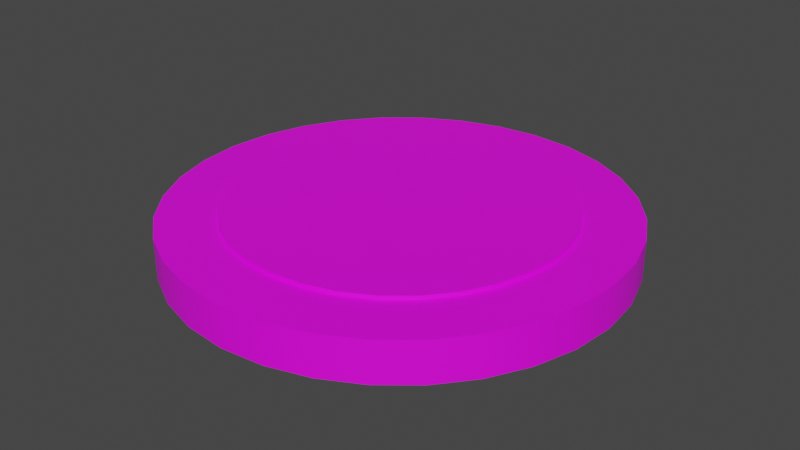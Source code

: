 # Source: button_yellow_pushed.blend  (saved by Blender 4.2.66; exported with 4.5.12 LTS)
import bpy
from mathutils import Matrix  # noqa: F401  (used for matrix-valued properties, if any)

bpy.ops.wm.read_factory_settings(use_empty=True)
scene = bpy.context.scene
scene.name = 'Scene'

# ---- collections
col_collection = bpy.data.collections.new('Collection'); scene.collection.children.link(col_collection)

# ---- images (referenced by path relative to the original .blend; pixels are not part of the script)
import os
ASSET_DIR = os.environ.get("B2B_ASSET_DIR", "")  # directory of the original .blend (textures are referenced by path, not embedded)
HERE = os.path.dirname(os.path.abspath(__file__))  # packed textures are extracted next to this script under _unpacked/

def load_image(name, relpath, width, height, colorspace="sRGB"):
    """Load a texture the original file referenced (path relative to the .blend, or extracted next to this script)."""
    p = next((c for c in (os.path.join(HERE, relpath), os.path.join(ASSET_DIR, relpath)) if relpath and os.path.exists(c)), "")
    if p:
        img = bpy.data.images.load(p, check_existing=True)
        img.name = name
    else:  # same state as the original file: an image datablock whose file is absent (Cycles renders it pink)
        img = bpy.data.images.new(name, width, height)
        img.source = "FILE"
        img.filepath = "//" + (relpath or name)
    img.colorspace_settings.name = colorspace
    return img
img_carry_vault_tex_png = load_image('carry_vault_tex.png', 'carry_vault_tex.png', 1024, 1024, 'sRGB')

# ---- materials (node trees are filled in below, after node groups)
mat_carry_vault_material = bpy.data.materials.new('carry_vault_material')
mat_carry_vault_material.use_transparent_shadow = False

# ---- material node trees
mat_carry_vault_material.use_nodes = True; mat_carry_vault_material.node_tree.nodes.clear()
_N = mat_carry_vault_material.node_tree.nodes; _L = mat_carry_vault_material.node_tree.links
n0 = _N.new('ShaderNodeBsdfPrincipled'); n0.name = 'Principled BSDF'; n0.location = (10, 300)
n0.distribution = 'GGX'
n0.subsurface_method = 'RANDOM_WALK_SKIN'
n0.inputs[3].default_value = 1.45
n0.inputs[27].default_value = (0.0, 0.0, 0.0, 1.0)
n0.inputs[28].default_value = 1.0
n1 = _N.new('ShaderNodeOutputMaterial'); n1.name = 'Material Output'; n1.location = (300, 300)
n2 = _N.new('ShaderNodeTexImage'); n2.name = '画像テクスチャ'; n2.location = (-280, 275)
n2.image = img_carry_vault_tex_png
_L.new(n0.outputs[0], n1.inputs[0])
_L.new(n2.outputs[0], n0.inputs[0])
n1.is_active_output = True

# ---- world
world_world = bpy.data.worlds.new('World'); scene.world = world_world
world_world.use_nodes = True; world_world.node_tree.nodes.clear()
_N = world_world.node_tree.nodes; _L = world_world.node_tree.links
n0 = _N.new('ShaderNodeOutputWorld'); n0.name = 'World Output'; n0.location = (300, 300)
n1 = _N.new('ShaderNodeBackground'); n1.name = 'Background'; n1.location = (10, 300)
n1.inputs[0].default_value = (0.05088, 0.05088, 0.05088, 1.0)
_L.new(n1.outputs[0], n0.inputs[0])
n0.is_active_output = True
world_world.color = (0.05088, 0.05088, 0.05088)
world_world.use_sun_shadow = False
world_world.sun_shadow_jitter_overblur = 0.0

# ---- meshes
me_x = bpy.data.meshes.new('円')
me_x.from_pydata([(0.0, 0.5, 0.0), (-0.09755, 0.4904, 0.0), (-0.1913, 0.4619, 0.0), (-0.2778, 0.4157, 0.0), (-0.3536, 0.3536, 0.0), (-0.4157, 0.2778, 0.0), (-0.4619, 0.1913, 0.0), (-0.4904, 0.09755, 0.0), (-0.5, -2.186e-08, 0.0), (-0.4904, -0.09755, 0.0), (-0.4619, -0.1913, 0.0), (-0.4157, -0.2778, 0.0), (-0.3536, -0.3536, 0.0), (-0.2778, -0.4157, 0.0), (-0.1913, -0.4619, 0.0), (-0.09755, -0.4904, 0.0), (4.371e-08, -0.5, 0.0), (0.09755, -0.4904, 0.0), (0.1913, -0.4619, 0.0), (0.2778, -0.4157, 0.0), (0.3536, -0.3536, 0.0), (0.4157, -0.2778, 0.0), (0.4619, -0.1913, 0.0), (0.4904, -0.09755, 0.0), (0.5, 5.962e-09, 0.0), (0.4904, 0.09755, 0.0), (0.4619, 0.1913, 0.0), (0.4157, 0.2778, 0.0), (0.3536, 0.3536, 0.0), (0.2778, 0.4157, 0.0), (0.1913, 0.4619, 0.0), (0.09755, 0.4904, 0.0), (1.638e-08, 0.3713, 0.09115), (-0.07243, 0.3641, 0.09115), (-0.1421, 0.343, 0.09115), (-0.2063, 0.3087, 0.09115), (-0.2625, 0.2625, 0.09115), (-0.3087, 0.2063, 0.09115), (-0.343, 0.1421, 0.09115), (-0.3641, 0.07243, 0.09115), (-0.3713, -1.8e-08, 0.09115), (-0.3641, -0.07243, 0.09115), (-0.343, -0.1421, 0.09115), (-0.3087, -0.2063, 0.09115), (-0.2625, -0.2625, 0.09115), (-0.2063, -0.3087, 0.09115), (-0.1421, -0.343, 0.09115), (-0.07243, -0.3641, 0.09115), (3.6e-08, -0.3713, 0.09115), (0.07243, -0.3641, 0.09115), (0.1421, -0.343, 0.09115), (0.2063, -0.3087, 0.09115), (0.2625, -0.2625, 0.09115), (0.3087, -0.2063, 0.09115), (0.343, -0.1421, 0.09115), (0.3641, -0.07243, 0.09115), (0.3713, 5.962e-09, 0.09115), (0.3641, 0.07243, 0.09115), (0.343, 0.1421, 0.09115), (0.3087, 0.2063, 0.09115), (0.2625, 0.2625, 0.09115), (0.2063, 0.3087, 0.09115), (0.1421, 0.343, 0.09115), (0.07243, 0.3641, 0.09115), (-0.09755, 0.4904, 0.09115), (0.0, 0.5, 0.09115), (-0.1913, 0.4619, 0.09115), (-0.2778, 0.4157, 0.09115), (-0.3536, 0.3536, 0.09115), (-0.4157, 0.2778, 0.09115), (-0.4619, 0.1913, 0.09115), (-0.4904, 0.09755, 0.09115), (-0.5, -2.186e-08, 0.09115), (-0.4904, -0.09755, 0.09115), (-0.4619, -0.1913, 0.09115), (-0.4157, -0.2778, 0.09115), (-0.3536, -0.3536, 0.09115), (-0.2778, -0.4157, 0.09115), (-0.1913, -0.4619, 0.09115), (-0.09755, -0.4904, 0.09115), (4.371e-08, -0.5, 0.09115), (0.09755, -0.4904, 0.09115), (0.1913, -0.4619, 0.09115), (0.2778, -0.4157, 0.09115), (0.3536, -0.3536, 0.09115), (0.4157, -0.2778, 0.09115), (0.4619, -0.1913, 0.09115), (0.4904, -0.09755, 0.09115), (0.5, 5.962e-09, 0.09115), (0.4904, 0.09755, 0.09115), (0.4619, 0.1913, 0.09115), (0.4157, 0.2778, 0.09115), (0.3536, 0.3536, 0.09115), (0.2778, 0.4157, 0.09115), (0.1913, 0.4619, 0.09115), (0.09755, 0.4904, 0.09115), (1.789e-08, 0.3713, 0.09988), (-0.07243, 0.3641, 0.09988), (-0.1421, 0.343, 0.09988), (-0.2063, 0.3087, 0.09988), (-0.2625, 0.2625, 0.09988), (-0.3087, 0.2063, 0.09988), (-0.343, 0.1421, 0.09988), (-0.3641, 0.07243, 0.09988), (-0.3713, -1.8e-08, 0.09988), (-0.3641, -0.07243, 0.09988), (-0.343, -0.1421, 0.09988), (-0.3087, -0.2063, 0.09988), (-0.2625, -0.2625, 0.09988), (-0.2063, -0.3087, 0.09988), (-0.1421, -0.343, 0.09988), (-0.07243, -0.3641, 0.09988), (3.751e-08, -0.3713, 0.09988), (0.07243, -0.3641, 0.09988), (0.1421, -0.343, 0.09988), (0.2063, -0.3087, 0.09988), (0.2625, -0.2625, 0.09988), (0.3087, -0.2063, 0.09988), (0.343, -0.1421, 0.09988), (0.3641, -0.07243, 0.09988), (0.3713, 5.962e-09, 0.09988), (0.3641, 0.07243, 0.09988), (0.343, 0.1421, 0.09988), (0.3087, 0.2063, 0.09988), (0.2625, 0.2625, 0.09988), (0.2063, 0.3087, 0.09988), (0.1421, 0.343, 0.09988), (0.07243, 0.3641, 0.09988), (7.757e-09, 7.997e-09, 0.09988), (1.247e-08, 0.0, 0.0)], [], [(55, 56, 120, 119), (10, 11, 75, 74), (24, 25, 89, 88), (11, 12, 76, 75), (25, 26, 90, 89), (12, 13, 77, 76), (26, 27, 91, 90), (13, 14, 78, 77), (0, 1, 64, 65), (27, 28, 92, 91), (14, 15, 79, 78), (1, 2, 66, 64), (28, 29, 93, 92), (15, 16, 80, 79), (2, 3, 67, 66), (29, 30, 94, 93), (16, 17, 81, 80), (3, 4, 68, 67), (30, 31, 95, 94), (17, 18, 82, 81), (4, 5, 69, 68), (31, 0, 65, 95), (18, 19, 83, 82), (5, 6, 70, 69), (19, 20, 84, 83), (6, 7, 71, 70), (20, 21, 85, 84), (7, 8, 72, 71), (21, 22, 86, 85), (8, 9, 73, 72), (22, 23, 87, 86), (9, 10, 74, 73), (23, 24, 88, 87), (33, 32, 65, 64), (34, 33, 64, 66), (35, 34, 66, 67), (36, 35, 67, 68), (37, 36, 68, 69), (38, 37, 69, 70), (39, 38, 70, 71), (40, 39, 71, 72), (41, 40, 72, 73), (42, 41, 73, 74), (43, 42, 74, 75), (44, 43, 75, 76), (45, 44, 76, 77), (46, 45, 77, 78), (47, 46, 78, 79), (48, 47, 79, 80), (49, 48, 80, 81), (50, 49, 81, 82), (51, 50, 82, 83), (52, 51, 83, 84), (53, 52, 84, 85), (54, 53, 85, 86), (55, 54, 86, 87), (56, 55, 87, 88), (57, 56, 88, 89), (58, 57, 89, 90), (59, 58, 90, 91), (60, 59, 91, 92), (61, 60, 92, 93), (62, 61, 93, 94), (63, 62, 94, 95), (32, 63, 95, 65), (1, 0, 129), (42, 43, 107, 106), (56, 57, 121, 120), (43, 44, 108, 107), (57, 58, 122, 121), (44, 45, 109, 108), (58, 59, 123, 122), (45, 46, 110, 109), (32, 33, 97, 96), (59, 60, 124, 123), (46, 47, 111, 110), (33, 34, 98, 97), (60, 61, 125, 124), (47, 48, 112, 111), (34, 35, 99, 98), (61, 62, 126, 125), (48, 49, 113, 112), (35, 36, 100, 99), (62, 63, 127, 126), (49, 50, 114, 113), (36, 37, 101, 100), (63, 32, 96, 127), (50, 51, 115, 114), (37, 38, 102, 101), (51, 52, 116, 115), (38, 39, 103, 102), (52, 53, 117, 116), (39, 40, 104, 103), (53, 54, 118, 117), (40, 41, 105, 104), (54, 55, 119, 118), (41, 42, 106, 105), (97, 98, 128), (98, 99, 128), (99, 100, 128), (100, 101, 128), (101, 102, 128), (102, 103, 128), (103, 104, 128), (104, 105, 128), (105, 106, 128), (106, 107, 128), (107, 108, 128), (108, 109, 128), (109, 110, 128), (110, 111, 128), (111, 112, 128), (112, 113, 128), (113, 114, 128), (114, 115, 128), (115, 116, 128), (116, 117, 128), (117, 118, 128), (118, 119, 128), (119, 120, 128), (120, 121, 128), (121, 122, 128), (122, 123, 128), (123, 124, 128), (124, 125, 128), (125, 126, 128), (126, 127, 128), (127, 96, 128), (96, 97, 128), (0, 31, 129), (31, 30, 129), (30, 29, 129), (29, 28, 129), (28, 27, 129), (27, 26, 129), (26, 25, 129), (25, 24, 129), (24, 23, 129), (23, 22, 129), (22, 21, 129), (21, 20, 129), (20, 19, 129), (19, 18, 129), (18, 17, 129), (17, 16, 129), (16, 15, 129), (15, 14, 129), (14, 13, 129), (13, 12, 129), (12, 11, 129), (11, 10, 129), (10, 9, 129), (9, 8, 129), (8, 7, 129), (7, 6, 129), (6, 5, 129), (5, 4, 129), (4, 3, 129), (3, 2, 129), (2, 1, 129)])
me_x.polygons.foreach_set('use_smooth', [True] * 160)
_k = set([(0, 1), (0, 31), (1, 2), (2, 3), (3, 4), (4, 5), (5, 6), (6, 7), (7, 8), (8, 9), (9, 10), (10, 11), (11, 12), (12, 13), (13, 14), (14, 15), (15, 16), (16, 17), (17, 18), (18, 19), (19, 20), (20, 21), (21, 22), (22, 23), (23, 24), (24, 25), (25, 26), (26, 27), (27, 28), (28, 29), (29, 30), (30, 31), (32, 33), (32, 63), (33, 34), (34, 35), (35, 36), (36, 37), (37, 38), (38, 39), (39, 40), (40, 41), (41, 42), (42, 43), (43, 44), (44, 45), (45, 46), (46, 47), (47, 48), (48, 49), (49, 50), (50, 51), (51, 52), (52, 53), (53, 54), (54, 55), (55, 56), (56, 57), (57, 58), (58, 59), (59, 60), (60, 61), (61, 62), (62, 63), (64, 65), (64, 66), (65, 95), (66, 67), (67, 68), (68, 69), (69, 70), (70, 71), (71, 72), (72, 73), (73, 74), (74, 75), (75, 76), (76, 77), (77, 78), (78, 79), (79, 80), (80, 81), (81, 82), (82, 83), (83, 84), (84, 85), (85, 86), (86, 87), (87, 88), (88, 89), (89, 90), (90, 91), (91, 92), (92, 93), (93, 94), (94, 95), (96, 97), (96, 127), (97, 98), (98, 99), (99, 100), (100, 101), (101, 102), (102, 103), (103, 104), (104, 105), (105, 106), (106, 107), (107, 108), (108, 109), (109, 110), (110, 111), (111, 112), (112, 113), (113, 114), (114, 115), (115, 116), (116, 117), (117, 118), (118, 119), (119, 120), (120, 121), (121, 122), (122, 123), (123, 124), (124, 125), (125, 126), (126, 127)])
me_x.attributes.new('sharp_edge', 'BOOLEAN', 'EDGE').data.foreach_set('value', [ (min(e.vertices), max(e.vertices)) in _k for e in me_x.edges])
_uv = me_x.uv_layers.new(name='UVマップ')
_uv.uv.foreach_set('vector', [0.04165, 0.7301, 0.04065, 0.7316, 0.04048, 0.7315, 0.04146, 0.73, 0.02432, 0.8995, 0.02262, 0.9004, 0.02156, 0.8988, 0.02353, 0.8978, 0.02381, 0.9202, 0.02552, 0.9208, 0.0251, 0.9226, 0.0231, 0.9219, 0.02262, 0.9004, 0.02109, 0.9016, 0.01978, 0.9001, 0.02156, 0.8988, 0.02552, 0.9208, 0.0273, 0.9211, 0.02716, 0.9229, 0.0251, 0.9226, 0.02109, 0.9016, 0.01977, 0.9029, 0.01825, 0.9017, 0.01978, 0.9001, 0.0273, 0.9211, 0.02909, 0.9211, 0.02924, 0.9229, 0.02716, 0.9229, 0.01977, 0.9029, 0.0187, 0.9045, 0.01702, 0.9036, 0.01825, 0.9017, 0.0373, 0.9174, 0.03882, 0.9159, 0.04032, 0.9175, 0.03855, 0.9189, 0.02909, 0.9211, 0.03086, 0.9209, 0.03127, 0.9226, 0.02924, 0.9229, 0.0187, 0.9045, 0.01791, 0.9062, 0.0161, 0.9056, 0.01702, 0.9036, 0.03882, 0.9159, 0.04046, 0.9139, 0.04234, 0.9158, 0.04032, 0.9175, 0.03086, 0.9209, 0.03257, 0.9204, 0.03322, 0.922, 0.03127, 0.9226, 0.01791, 0.9062, 0.01742, 0.908, 0.01554, 0.9077, 0.0161, 0.9056, 0.04053, 0.9038, 0.03833, 0.9019, 0.03966, 0.8996, 0.04258, 0.9012, 0.03257, 0.9204, 0.03421, 0.9196, 0.03508, 0.9212, 0.03322, 0.922, 0.01742, 0.908, 0.01724, 0.9099, 0.01534, 0.9099, 0.01554, 0.9077, 0.03833, 0.9019, 0.03621, 0.9005, 0.03717, 0.8984, 0.03966, 0.8996, 0.03421, 0.9196, 0.03578, 0.9186, 0.03684, 0.9201, 0.03508, 0.9212, 0.01724, 0.9099, 0.01737, 0.9118, 0.01551, 0.9121, 0.01534, 0.9099, 0.03621, 0.9005, 0.03414, 0.8996, 0.03481, 0.8975, 0.03717, 0.8984, 0.03578, 0.9186, 0.0373, 0.9174, 0.03855, 0.9189, 0.03684, 0.9201, 0.01737, 0.9118, 0.01781, 0.9136, 0.01603, 0.9142, 0.01551, 0.9121, 0.03414, 0.8996, 0.0321, 0.899, 0.03248, 0.8969, 0.03481, 0.8975, 0.01781, 0.9136, 0.01854, 0.9153, 0.0169, 0.9162, 0.01603, 0.9142, 0.0321, 0.899, 0.03008, 0.8986, 0.03017, 0.8966, 0.03248, 0.8969, 0.01854, 0.9153, 0.01954, 0.9168, 0.01808, 0.918, 0.0169, 0.9162, 0.03008, 0.8986, 0.02809, 0.8986, 0.02789, 0.8967, 0.03017, 0.8966, 0.01954, 0.9168, 0.02078, 0.9182, 0.01954, 0.9196, 0.01808, 0.918, 0.02809, 0.8986, 0.02616, 0.8989, 0.02566, 0.897, 0.02789, 0.8967, 0.02078, 0.9182, 0.02222, 0.9193, 0.02123, 0.9209, 0.01954, 0.9196, 0.02616, 0.8989, 0.02432, 0.8995, 0.02353, 0.8978, 0.02566, 0.897, 0.02222, 0.9193, 0.02381, 0.9202, 0.0231, 0.9219, 0.02123, 0.9209, 0.04226, 0.9203, 0.04052, 0.9217, 0.03855, 0.9189, 0.04032, 0.9175, 0.04405, 0.9192, 0.04226, 0.9203, 0.04032, 0.9175, 0.04234, 0.9158, 0.04135, 0.8953, 0.04405, 0.8963, 0.04258, 0.9012, 0.03966, 0.8996, 0.03872, 0.8943, 0.04135, 0.8953, 0.03966, 0.8996, 0.03717, 0.8984, 0.03605, 0.8934, 0.03872, 0.8943, 0.03717, 0.8984, 0.03481, 0.8975, 0.03331, 0.8928, 0.03605, 0.8934, 0.03481, 0.8975, 0.03248, 0.8969, 0.03049, 0.8924, 0.03331, 0.8928, 0.03248, 0.8969, 0.03017, 0.8966, 0.02762, 0.8925, 0.03049, 0.8924, 0.03017, 0.8966, 0.02789, 0.8967, 0.02476, 0.8929, 0.02762, 0.8925, 0.02789, 0.8967, 0.02566, 0.897, 0.022, 0.8938, 0.02476, 0.8929, 0.02566, 0.897, 0.02353, 0.8978, 0.01941, 0.8952, 0.022, 0.8938, 0.02353, 0.8978, 0.02156, 0.8988, 0.01707, 0.8969, 0.01941, 0.8952, 0.02156, 0.8988, 0.01978, 0.9001, 0.01505, 0.899, 0.01707, 0.8969, 0.01978, 0.9001, 0.01825, 0.9017, 0.01341, 0.9014, 0.01505, 0.899, 0.01825, 0.9017, 0.01702, 0.9036, 0.01219, 0.9041, 0.01341, 0.9014, 0.01702, 0.9036, 0.0161, 0.9056, 0.01144, 0.9069, 0.01219, 0.9041, 0.0161, 0.9056, 0.01554, 0.9077, 0.01116, 0.9097, 0.01144, 0.9069, 0.01554, 0.9077, 0.01534, 0.9099, 0.01137, 0.9126, 0.01116, 0.9097, 0.01534, 0.9099, 0.01551, 0.9121, 0.01206, 0.9154, 0.01137, 0.9126, 0.01551, 0.9121, 0.01603, 0.9142, 0.0132, 0.918, 0.01206, 0.9154, 0.01603, 0.9142, 0.0169, 0.9162, 0.01477, 0.9204, 0.0132, 0.918, 0.0169, 0.9162, 0.01808, 0.918, 0.0167, 0.9225, 0.01477, 0.9204, 0.01808, 0.918, 0.01954, 0.9196, 0.01893, 0.9242, 0.0167, 0.9225, 0.01954, 0.9196, 0.02123, 0.9209, 0.02141, 0.9255, 0.01893, 0.9242, 0.02123, 0.9209, 0.0231, 0.9219, 0.02404, 0.9264, 0.02141, 0.9255, 0.0231, 0.9219, 0.0251, 0.9226, 0.02674, 0.9268, 0.02404, 0.9264, 0.0251, 0.9226, 0.02716, 0.9229, 0.02943, 0.9268, 0.02674, 0.9268, 0.02716, 0.9229, 0.02924, 0.9229, 0.03203, 0.9263, 0.02943, 0.9268, 0.02924, 0.9229, 0.03127, 0.9226, 0.03446, 0.9255, 0.03203, 0.9263, 0.03127, 0.9226, 0.03322, 0.922, 0.03668, 0.9244, 0.03446, 0.9255, 0.03322, 0.922, 0.03508, 0.9212, 0.03869, 0.9231, 0.03668, 0.9244, 0.03508, 0.9212, 0.03684, 0.9201, 0.04052, 0.9217, 0.03869, 0.9231, 0.03684, 0.9201, 0.03855, 0.9189, 0.03882, 0.9159, 0.0373, 0.9174, 0.0284, 0.9103, 0.02916, 0.7172, 0.03085, 0.7166, 0.03091, 0.7168, 0.02925, 0.7174, 0.04065, 0.7316, 0.03937, 0.733, 0.03923, 0.7328, 0.04048, 0.7315, 0.03085, 0.7166, 0.03264, 0.7163, 0.03266, 0.7165, 0.03091, 0.7168, 0.03937, 0.733, 0.03787, 0.734, 0.03776, 0.7338, 0.03923, 0.7328, 0.03264, 0.7163, 0.03445, 0.7163, 0.03443, 0.7166, 0.03266, 0.7165, 0.03787, 0.734, 0.03618, 0.7347, 0.03612, 0.7345, 0.03776, 0.7338, 0.03445, 0.7163, 0.03623, 0.7167, 0.03616, 0.7169, 0.03443, 0.7166, 0.02744, 0.7333, 0.02606, 0.732, 0.02622, 0.7319, 0.02757, 0.7331, 0.03618, 0.7347, 0.03439, 0.7351, 0.03436, 0.7349, 0.03612, 0.7345, 0.03623, 0.7167, 0.03789, 0.7175, 0.03779, 0.7177, 0.03616, 0.7169, 0.02606, 0.732, 0.02485, 0.7306, 0.02503, 0.7304, 0.02622, 0.7319, 0.03439, 0.7351, 0.03256, 0.7352, 0.03257, 0.735, 0.03436, 0.7349, 0.03789, 0.7175, 0.03939, 0.7185, 0.03925, 0.7187, 0.03779, 0.7177, 0.02459, 0.7296, 0.02413, 0.7278, 0.02434, 0.7278, 0.0248, 0.7295, 0.03256, 0.7352, 0.03074, 0.7349, 0.0308, 0.7347, 0.03257, 0.735, 0.03939, 0.7185, 0.04066, 0.7198, 0.04049, 0.7199, 0.03925, 0.7187, 0.02413, 0.7278, 0.02391, 0.7261, 0.02413, 0.726, 0.02434, 0.7278, 0.03074, 0.7349, 0.02902, 0.7342, 0.02911, 0.734, 0.0308, 0.7347, 0.04066, 0.7198, 0.04166, 0.7213, 0.04146, 0.7214, 0.04049, 0.7199, 0.02391, 0.7261, 0.02401, 0.7243, 0.02423, 0.7243, 0.02413, 0.726, 0.02902, 0.7342, 0.02744, 0.7333, 0.02757, 0.7331, 0.02911, 0.734, 0.04166, 0.7213, 0.04234, 0.723, 0.04213, 0.7231, 0.04146, 0.7214, 0.02401, 0.7243, 0.02445, 0.7225, 0.02466, 0.7226, 0.02423, 0.7243, 0.04234, 0.723, 0.04269, 0.7248, 0.04247, 0.7248, 0.04213, 0.7231, 0.02445, 0.7225, 0.02522, 0.7209, 0.02541, 0.721, 0.02466, 0.7226, 0.04269, 0.7248, 0.04269, 0.7266, 0.04247, 0.7266, 0.04247, 0.7248, 0.02522, 0.7209, 0.02629, 0.7194, 0.02645, 0.7196, 0.02541, 0.721, 0.04269, 0.7266, 0.04234, 0.7284, 0.04213, 0.7284, 0.04247, 0.7266, 0.02629, 0.7194, 0.02762, 0.7182, 0.02775, 0.7184, 0.02645, 0.7196, 0.04234, 0.7284, 0.04165, 0.7301, 0.04146, 0.73, 0.04213, 0.7284, 0.02762, 0.7182, 0.02916, 0.7172, 0.02925, 0.7174, 0.02775, 0.7184, 0.02622, 0.7319, 0.02503, 0.7304, 0.03327, 0.7257, 0.0248, 0.7295, 0.02434, 0.7278, 0.03327, 0.7257, 0.02434, 0.7278, 0.02413, 0.726, 0.03327, 0.7257, 0.02413, 0.726, 0.02423, 0.7243, 0.03327, 0.7257, 0.02423, 0.7243, 0.02466, 0.7226, 0.03327, 0.7257, 0.02466, 0.7226, 0.02541, 0.721, 0.03327, 0.7257, 0.02541, 0.721, 0.02645, 0.7196, 0.03327, 0.7257, 0.02645, 0.7196, 0.02775, 0.7184, 0.03327, 0.7257, 0.02775, 0.7184, 0.02925, 0.7174, 0.03327, 0.7257, 0.02925, 0.7174, 0.03091, 0.7168, 0.03327, 0.7257, 0.03091, 0.7168, 0.03266, 0.7165, 0.03327, 0.7257, 0.03266, 0.7165, 0.03443, 0.7166, 0.03327, 0.7257, 0.03443, 0.7166, 0.03616, 0.7169, 0.03327, 0.7257, 0.03616, 0.7169, 0.03779, 0.7177, 0.03327, 0.7257, 0.03779, 0.7177, 0.03925, 0.7187, 0.03327, 0.7257, 0.03925, 0.7187, 0.04049, 0.7199, 0.03327, 0.7257, 0.04049, 0.7199, 0.04146, 0.7214, 0.03327, 0.7257, 0.04146, 0.7214, 0.04213, 0.7231, 0.03327, 0.7257, 0.04213, 0.7231, 0.04247, 0.7248, 0.03327, 0.7257, 0.04247, 0.7248, 0.04247, 0.7266, 0.03327, 0.7257, 0.04247, 0.7266, 0.04213, 0.7284, 0.03327, 0.7257, 0.04213, 0.7284, 0.04146, 0.73, 0.03327, 0.7257, 0.04146, 0.73, 0.04048, 0.7315, 0.03327, 0.7257, 0.04048, 0.7315, 0.03923, 0.7328, 0.03327, 0.7257, 0.03923, 0.7328, 0.03776, 0.7338, 0.03327, 0.7257, 0.03776, 0.7338, 0.03612, 0.7345, 0.03327, 0.7257, 0.03612, 0.7345, 0.03436, 0.7349, 0.03327, 0.7257, 0.03436, 0.7349, 0.03257, 0.735, 0.03327, 0.7257, 0.03257, 0.735, 0.0308, 0.7347, 0.03327, 0.7257, 0.0308, 0.7347, 0.02911, 0.734, 0.03327, 0.7257, 0.02911, 0.734, 0.02757, 0.7331, 0.03327, 0.7257, 0.02757, 0.7331, 0.02622, 0.7319, 0.03327, 0.7257, 0.0373, 0.9174, 0.03578, 0.9186, 0.0284, 0.9103, 0.03578, 0.9186, 0.03421, 0.9196, 0.0284, 0.9103, 0.03421, 0.9196, 0.03257, 0.9204, 0.0284, 0.9103, 0.03257, 0.9204, 0.03086, 0.9209, 0.0284, 0.9103, 0.03086, 0.9209, 0.02909, 0.9211, 0.0284, 0.9103, 0.02909, 0.9211, 0.0273, 0.9211, 0.0284, 0.9103, 0.0273, 0.9211, 0.02552, 0.9208, 0.0284, 0.9103, 0.02552, 0.9208, 0.02381, 0.9202, 0.0284, 0.9103, 0.02381, 0.9202, 0.02222, 0.9193, 0.0284, 0.9103, 0.02222, 0.9193, 0.02078, 0.9182, 0.0284, 0.9103, 0.02078, 0.9182, 0.01954, 0.9168, 0.0284, 0.9103, 0.01954, 0.9168, 0.01854, 0.9153, 0.0284, 0.9103, 0.01854, 0.9153, 0.01781, 0.9136, 0.0284, 0.9103, 0.01781, 0.9136, 0.01737, 0.9118, 0.0284, 0.9103, 0.01737, 0.9118, 0.01724, 0.9099, 0.0284, 0.9103, 0.01724, 0.9099, 0.01742, 0.908, 0.0284, 0.9103, 0.01742, 0.908, 0.01791, 0.9062, 0.0284, 0.9103, 0.01791, 0.9062, 0.0187, 0.9045, 0.0284, 0.9103, 0.0187, 0.9045, 0.01977, 0.9029, 0.0284, 0.9103, 0.01977, 0.9029, 0.02109, 0.9016, 0.0284, 0.9103, 0.02109, 0.9016, 0.02262, 0.9004, 0.0284, 0.9103, 0.02262, 0.9004, 0.02432, 0.8995, 0.0284, 0.9103, 0.02432, 0.8995, 0.02616, 0.8989, 0.0284, 0.9103, 0.02616, 0.8989, 0.02809, 0.8986, 0.0284, 0.9103, 0.02809, 0.8986, 0.03008, 0.8986, 0.0284, 0.9103, 0.03008, 0.8986, 0.0321, 0.899, 0.0284, 0.9103, 0.0321, 0.899, 0.03414, 0.8996, 0.0284, 0.9103, 0.03414, 0.8996, 0.03621, 0.9005, 0.0284, 0.9103, 0.03621, 0.9005, 0.03833, 0.9019, 0.0284, 0.9103, 0.03833, 0.9019, 0.04053, 0.9038, 0.0284, 0.9103, 0.04046, 0.9139, 0.03882, 0.9159, 0.0284, 0.9103])
me_x.materials.append(mat_carry_vault_material)
me_x.update()

# ---- objects
ob_mesh = bpy.data.objects.new('Mesh', me_x)

# ---- transforms, parenting, visibility, modifiers, constraints
ob_mesh.location = (0.0, 0.0, 0.0)

# ---- collection membership
col_collection.objects.link(ob_mesh)

# ---- scene / render settings (as saved in the file)
scene.frame_start = 1; scene.frame_end = 250; scene.frame_set(1)
scene.render.engine = 'BLENDER_EEVEE_NEXT'
scene.cycles.sampling_pattern = 'TABULATED_SOBOL'
scene.cycles.use_light_tree = False
scene.view_settings.view_transform = 'Filmic'
bpy.context.view_layer.update()

# ---- added for rendering (the .blend has no active camera and no usable light): camera, sun
cam_auto = bpy.data.cameras.new('AutoCamera')
cam_auto.lens = 50.0
cam_auto.sensor_width = 36.0
cam_auto.clip_end = 1000.0
ob_auto_camera = bpy.data.objects.new('AutoCamera', cam_auto)
scene.collection.objects.link(ob_auto_camera)
ob_auto_camera.location = (1.31172, -1.57407, 1.09932)
ob_auto_camera.rotation_euler = (1.09748, -7.21219e-08, 0.694738)
scene.camera = ob_auto_camera
light_auto_sun = bpy.data.lights.new('AutoSun', 'SUN')
light_auto_sun.energy = 3.0
light_auto_sun.angle = 0.0523599
ob_auto_sun = bpy.data.objects.new('AutoSun', light_auto_sun)
scene.collection.objects.link(ob_auto_sun)
ob_auto_sun.rotation_euler = (0.872665, 0.174533, 0.523599)
bpy.context.view_layer.update()
